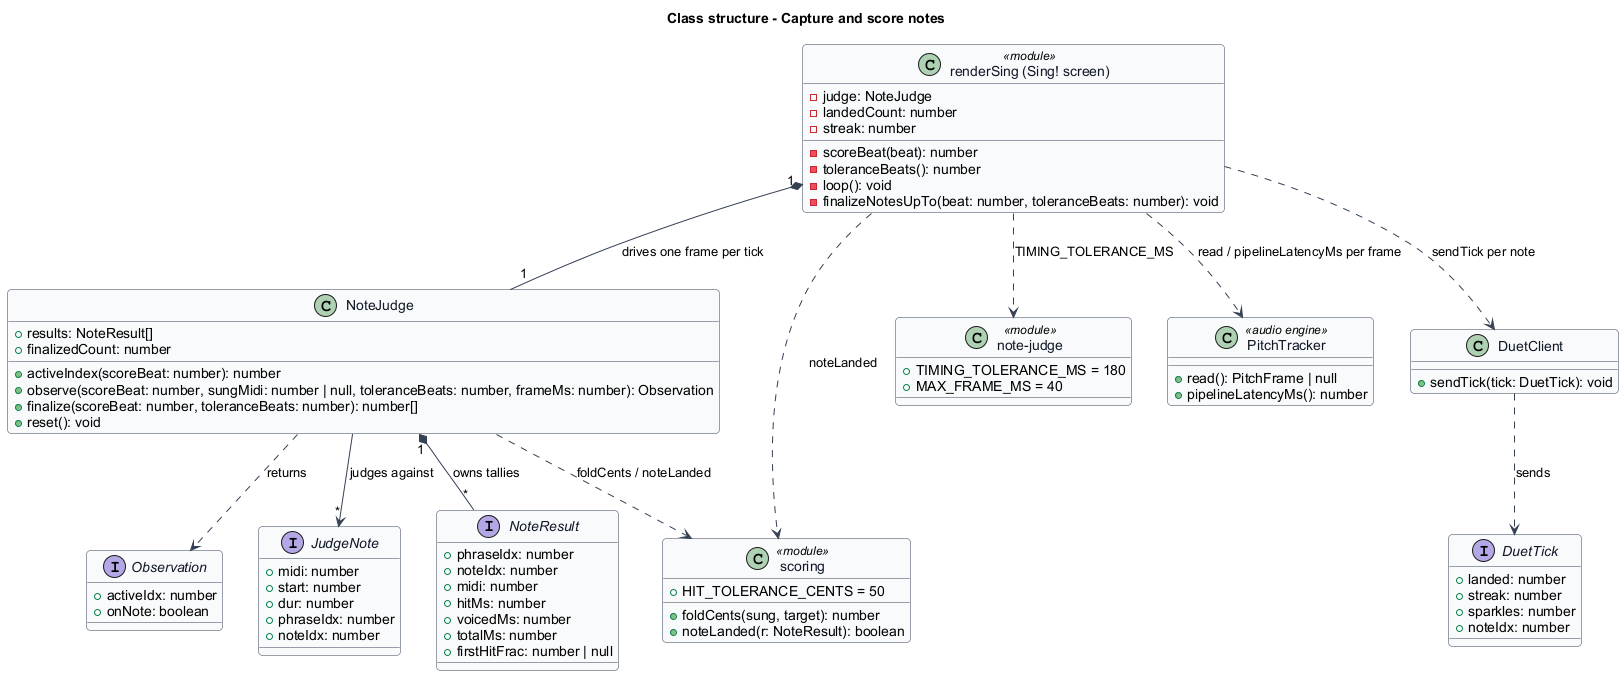

The diagram above was rendered by PlantUML. Its source (embedded in the PNG):
@startuml
' --- shared skin header ---
skinparam backgroundColor #FFFFFF
skinparam shadowing false
skinparam roundcorner 8
skinparam defaultFontName Arial
skinparam ArrowColor #344054
skinparam class {
  BorderColor #344054
  FontColor #101828
  BackgroundColor #F9FAFB
}
' --------------------------
title Class structure - Capture and score notes

class "renderSing (Sing! screen)" as Sing <<module>> {
  -judge: NoteJudge
  -landedCount: number
  -streak: number
  -scoreBeat(beat): number
  -toleranceBeats(): number
  -loop(): void
  -finalizeNotesUpTo(beat: number, toleranceBeats: number): void
}

class NoteJudge {
  +results: NoteResult[]
  +finalizedCount: number
  +activeIndex(scoreBeat: number): number
  +observe(scoreBeat: number, sungMidi: number | null, toleranceBeats: number, frameMs: number): Observation
  +finalize(scoreBeat: number, toleranceBeats: number): number[]
  +reset(): void
}

interface Observation {
  +activeIdx: number
  +onNote: boolean
}

interface JudgeNote {
  +midi: number
  +start: number
  +dur: number
  +phraseIdx: number
  +noteIdx: number
}

interface NoteResult {
  +phraseIdx: number
  +noteIdx: number
  +midi: number
  +hitMs: number
  +voicedMs: number
  +totalMs: number
  +firstHitFrac: number | null
}

class "scoring" as Scoring <<module>> {
  +HIT_TOLERANCE_CENTS = 50
  +foldCents(sung, target): number
  +noteLanded(r: NoteResult): boolean
}

class "note-judge" as JudgeMod <<module>> {
  +TIMING_TOLERANCE_MS = 180
  +MAX_FRAME_MS = 40
}

class PitchTracker <<audio engine>> {
  +read(): PitchFrame | null
  +pipelineLatencyMs(): number
}

class DuetClient {
  +sendTick(tick: DuetTick): void
}

interface DuetTick {
  +landed: number
  +streak: number
  +sparkles: number
  +noteIdx: number
}

Sing "1" *-- "1" NoteJudge : drives one frame per tick
NoteJudge "1" *-- "*" NoteResult : owns tallies
NoteJudge --> "*" JudgeNote : judges against
NoteJudge ..> Observation : returns
NoteJudge ..> Scoring : foldCents / noteLanded
Sing ..> JudgeMod : TIMING_TOLERANCE_MS
Sing ..> Scoring : noteLanded
Sing ..> PitchTracker : read / pipelineLatencyMs per frame
Sing ..> DuetClient : sendTick per note
DuetClient ..> DuetTick : sends
@enduml